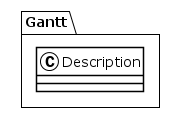

The diagram above was rendered by PlantUML. Its source (embedded in the PNG):
@startuml
!theme plain
package Gantt {
class Description {
}
}
@enduml